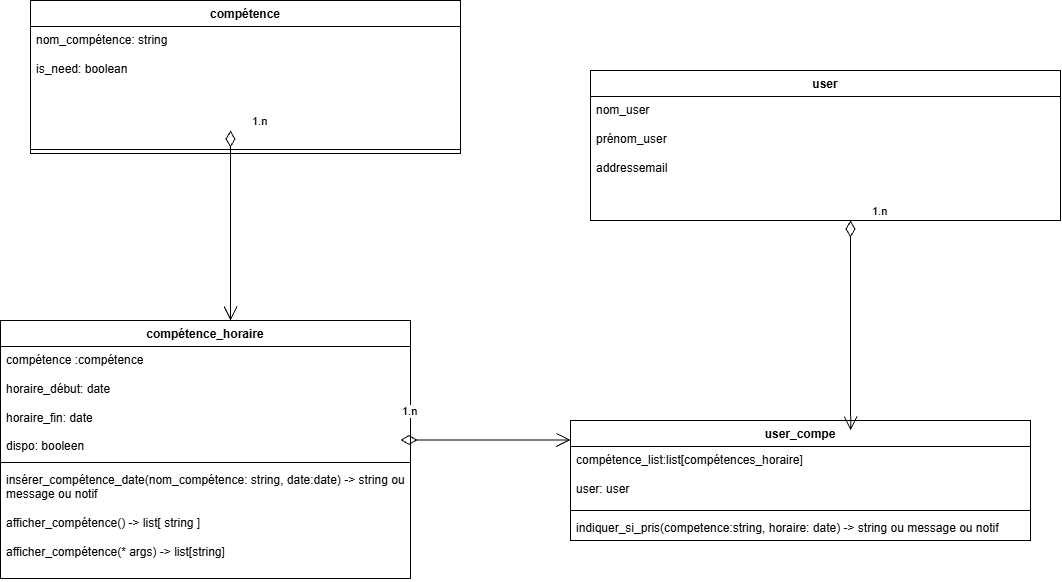

The diagram above was exported from draw.io. Its source (the exported page's mxGraphModel, read from the mxfile embedded in the PNG):
<mxGraphModel dx="1232" dy="663" grid="1" gridSize="10" guides="1" tooltips="1" connect="1" arrows="1" fold="1" page="1" pageScale="1" pageWidth="827" pageHeight="1169" math="0" shadow="0">
  <root>
    <mxCell id="0" />
    <mxCell id="1" parent="0" />
    <mxCell id="71TFs7snjGii1Vdqst0n-1" parent="1" style="swimlane;fontStyle=1;align=center;verticalAlign=top;childLayout=stackLayout;horizontal=1;startSize=26;horizontalStack=0;resizeParent=1;resizeParentMax=0;resizeLast=0;collapsible=1;marginBottom=0;whiteSpace=wrap;html=1;" value="compétence" vertex="1">
      <mxGeometry height="153" width="430" x="70" y="100" as="geometry" />
    </mxCell>
    <mxCell id="71TFs7snjGii1Vdqst0n-2" parent="71TFs7snjGii1Vdqst0n-1" style="text;strokeColor=none;fillColor=none;align=left;verticalAlign=top;spacingLeft=4;spacingRight=4;overflow=hidden;rotatable=0;points=[[0,0.5],[1,0.5]];portConstraint=eastwest;whiteSpace=wrap;html=1;" value="nom_compétence: string&lt;div&gt;&lt;br&gt;&lt;/div&gt;&lt;div&gt;is_need: boolean&lt;/div&gt;" vertex="1">
      <mxGeometry height="119" width="430" y="26" as="geometry" />
    </mxCell>
    <mxCell id="71TFs7snjGii1Vdqst0n-3" parent="71TFs7snjGii1Vdqst0n-1" style="line;strokeWidth=1;fillColor=none;align=left;verticalAlign=middle;spacingTop=-1;spacingLeft=3;spacingRight=3;rotatable=0;labelPosition=right;points=[];portConstraint=eastwest;strokeColor=inherit;" value="" vertex="1">
      <mxGeometry height="8" width="430" y="145" as="geometry" />
    </mxCell>
    <mxCell id="71TFs7snjGii1Vdqst0n-9" parent="1" style="swimlane;fontStyle=1;align=center;verticalAlign=top;childLayout=stackLayout;horizontal=1;startSize=26;horizontalStack=0;resizeParent=1;resizeParentMax=0;resizeLast=0;collapsible=1;marginBottom=0;whiteSpace=wrap;html=1;" value="user" vertex="1">
      <mxGeometry height="150" width="470" x="630" y="170" as="geometry" />
    </mxCell>
    <mxCell id="71TFs7snjGii1Vdqst0n-10" parent="71TFs7snjGii1Vdqst0n-9" style="text;strokeColor=none;fillColor=none;align=left;verticalAlign=top;spacingLeft=4;spacingRight=4;overflow=hidden;rotatable=0;points=[[0,0.5],[1,0.5]];portConstraint=eastwest;whiteSpace=wrap;html=1;" value="nom_user&lt;div&gt;&lt;br&gt;&lt;/div&gt;&lt;div&gt;prénom_user&lt;/div&gt;&lt;div&gt;&lt;br&gt;&lt;/div&gt;&lt;div&gt;addressemail&lt;/div&gt;&lt;div&gt;&lt;br&gt;&lt;/div&gt;&lt;div&gt;&lt;br&gt;&lt;/div&gt;" vertex="1">
      <mxGeometry height="124" width="470" y="26" as="geometry" />
    </mxCell>
    <mxCell id="71TFs7snjGii1Vdqst0n-13" parent="1" style="swimlane;fontStyle=1;align=center;verticalAlign=top;childLayout=stackLayout;horizontal=1;startSize=26;horizontalStack=0;resizeParent=1;resizeParentMax=0;resizeLast=0;collapsible=1;marginBottom=0;whiteSpace=wrap;html=1;" value="compétence_horaire&lt;div&gt;&lt;br&gt;&lt;/div&gt;" vertex="1">
      <mxGeometry height="258" width="410" x="40" y="420" as="geometry" />
    </mxCell>
    <mxCell id="71TFs7snjGii1Vdqst0n-14" parent="71TFs7snjGii1Vdqst0n-13" style="text;strokeColor=none;fillColor=none;align=left;verticalAlign=top;spacingLeft=4;spacingRight=4;overflow=hidden;rotatable=0;points=[[0,0.5],[1,0.5]];portConstraint=eastwest;whiteSpace=wrap;html=1;" value="compétence :compétence&lt;div&gt;&lt;br&gt;&lt;/div&gt;&lt;div&gt;horaire_début: date&lt;/div&gt;&lt;div&gt;&lt;br&gt;&lt;/div&gt;&lt;div&gt;horaire_fin: date&lt;/div&gt;&lt;div&gt;&lt;br&gt;&lt;/div&gt;&lt;div&gt;dispo: booleen&lt;/div&gt;" vertex="1">
      <mxGeometry height="112" width="410" y="26" as="geometry" />
    </mxCell>
    <mxCell id="71TFs7snjGii1Vdqst0n-15" parent="71TFs7snjGii1Vdqst0n-13" style="line;strokeWidth=1;fillColor=none;align=left;verticalAlign=middle;spacingTop=-1;spacingLeft=3;spacingRight=3;rotatable=0;labelPosition=right;points=[];portConstraint=eastwest;strokeColor=inherit;" value="" vertex="1">
      <mxGeometry height="8" width="410" y="138" as="geometry" />
    </mxCell>
    <mxCell id="71TFs7snjGii1Vdqst0n-16" parent="71TFs7snjGii1Vdqst0n-13" style="text;strokeColor=none;fillColor=none;align=left;verticalAlign=top;spacingLeft=4;spacingRight=4;overflow=hidden;rotatable=0;points=[[0,0.5],[1,0.5]];portConstraint=eastwest;whiteSpace=wrap;html=1;" value="insérer_compétence_date(nom_compétence: string, date:date) -&amp;gt; string ou message ou notif&lt;div&gt;&lt;br&gt;&lt;/div&gt;&lt;div&gt;afficher_compétence() -&amp;gt; list[ string ]&lt;/div&gt;&lt;div&gt;&lt;br&gt;&lt;/div&gt;&lt;div&gt;afficher_compétence(* args) -&amp;gt; list[string]&lt;/div&gt;" vertex="1">
      <mxGeometry height="112" width="410" y="146" as="geometry" />
    </mxCell>
    <mxCell id="71TFs7snjGii1Vdqst0n-19" edge="1" parent="1" style="endArrow=open;html=1;endSize=12;startArrow=diamondThin;startSize=14;startFill=0;edgeStyle=orthogonalEdgeStyle;align=left;verticalAlign=bottom;rounded=0;" value="1.n">
      <mxGeometry relative="1" x="-1" y="20" as="geometry">
        <mxPoint as="offset" />
        <mxPoint x="270" y="230" as="sourcePoint" />
        <mxPoint x="270" y="420" as="targetPoint" />
      </mxGeometry>
    </mxCell>
    <mxCell id="71TFs7snjGii1Vdqst0n-20" parent="1" style="swimlane;fontStyle=1;align=center;verticalAlign=top;childLayout=stackLayout;horizontal=1;startSize=26;horizontalStack=0;resizeParent=1;resizeParentMax=0;resizeLast=0;collapsible=1;marginBottom=0;whiteSpace=wrap;html=1;" value="user_compe" vertex="1">
      <mxGeometry height="120" width="460" x="610" y="520" as="geometry" />
    </mxCell>
    <mxCell id="71TFs7snjGii1Vdqst0n-21" parent="71TFs7snjGii1Vdqst0n-20" style="text;strokeColor=none;fillColor=none;align=left;verticalAlign=top;spacingLeft=4;spacingRight=4;overflow=hidden;rotatable=0;points=[[0,0.5],[1,0.5]];portConstraint=eastwest;whiteSpace=wrap;html=1;" value="compétence_list:list[compétences_horaire]&lt;div&gt;&lt;br&gt;&lt;/div&gt;&lt;div&gt;user: user&lt;/div&gt;" vertex="1">
      <mxGeometry height="60" width="460" y="26" as="geometry" />
    </mxCell>
    <mxCell id="71TFs7snjGii1Vdqst0n-22" parent="71TFs7snjGii1Vdqst0n-20" style="line;strokeWidth=1;fillColor=none;align=left;verticalAlign=middle;spacingTop=-1;spacingLeft=3;spacingRight=3;rotatable=0;labelPosition=right;points=[];portConstraint=eastwest;strokeColor=inherit;" value="" vertex="1">
      <mxGeometry height="8" width="460" y="86" as="geometry" />
    </mxCell>
    <mxCell id="71TFs7snjGii1Vdqst0n-23" parent="71TFs7snjGii1Vdqst0n-20" style="text;strokeColor=none;fillColor=none;align=left;verticalAlign=top;spacingLeft=4;spacingRight=4;overflow=hidden;rotatable=0;points=[[0,0.5],[1,0.5]];portConstraint=eastwest;whiteSpace=wrap;html=1;" value="indiquer_si_pris(competence:string, horaire: date) -&amp;gt; string ou message ou notif" vertex="1">
      <mxGeometry height="26" width="460" y="94" as="geometry" />
    </mxCell>
    <mxCell id="71TFs7snjGii1Vdqst0n-24" edge="1" parent="1" style="endArrow=open;html=1;endSize=12;startArrow=diamondThin;startSize=14;startFill=0;edgeStyle=orthogonalEdgeStyle;align=left;verticalAlign=bottom;rounded=0;" value="1.n">
      <mxGeometry relative="1" x="-1" y="20" as="geometry">
        <mxPoint as="offset" />
        <mxPoint x="440" y="539.5" as="sourcePoint" />
        <mxPoint x="610" y="539.5" as="targetPoint" />
      </mxGeometry>
    </mxCell>
    <mxCell id="71TFs7snjGii1Vdqst0n-25" edge="1" parent="1" style="endArrow=open;html=1;endSize=12;startArrow=diamondThin;startSize=14;startFill=0;edgeStyle=orthogonalEdgeStyle;align=left;verticalAlign=bottom;rounded=0;entryX=0.609;entryY=0.083;entryDx=0;entryDy=0;entryPerimeter=0;" target="71TFs7snjGii1Vdqst0n-20" value="1.n">
      <mxGeometry relative="1" x="-1" y="20" as="geometry">
        <mxPoint as="offset" />
        <mxPoint x="890" y="320" as="sourcePoint" />
        <mxPoint x="890" y="510" as="targetPoint" />
      </mxGeometry>
    </mxCell>
  </root>
</mxGraphModel>